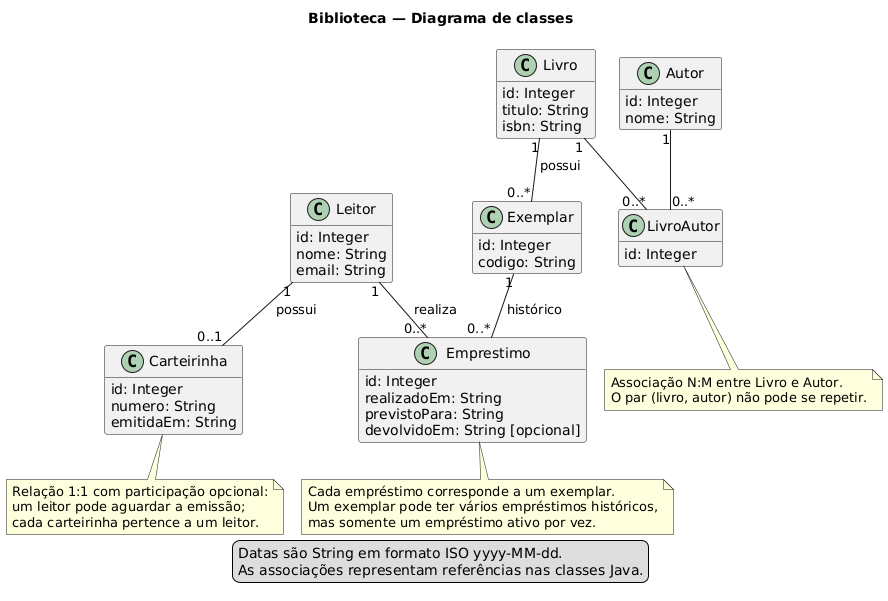

The diagram above was rendered by PlantUML. Its source (embedded in the PNG):
@startuml
!pragma layout smetana
title Biblioteca — Diagrama de classes
hide methods
skinparam classAttributeIconSize 0
class Leitor {
  id: Integer
  nome: String
  email: String
}
class Carteirinha {
  id: Integer
  numero: String
  emitidaEm: String
}
class Livro {
  id: Integer
  titulo: String
  isbn: String
}
class Autor {
  id: Integer
  nome: String
}
class Exemplar {
  id: Integer
  codigo: String
}
class Emprestimo {
  id: Integer
  realizadoEm: String
  previstoPara: String
  devolvidoEm: String [opcional]
}
Leitor "1" -- "0..1" Carteirinha : possui
class LivroAutor {
  id: Integer
}
Livro "1" -- "0..*" LivroAutor
Autor "1" -- "0..*" LivroAutor
note bottom of LivroAutor
  Associação N:M entre Livro e Autor.
  O par (livro, autor) não pode se repetir.
end note
Livro "1" -- "0..*" Exemplar : possui
Leitor "1" -- "0..*" Emprestimo : realiza
Exemplar "1" -- "0..*" Emprestimo : histórico
note bottom of Carteirinha
  Relação 1:1 com participação opcional:
  um leitor pode aguardar a emissão;
  cada carteirinha pertence a um leitor.
end note
note bottom of Emprestimo
  Cada empréstimo corresponde a um exemplar.
  Um exemplar pode ter vários empréstimos históricos,
  mas somente um empréstimo ativo por vez.
end note
legend bottom
  Datas são String em formato ISO yyyy-MM-dd.
  As associações representam referências nas classes Java.
endlegend
@enduml